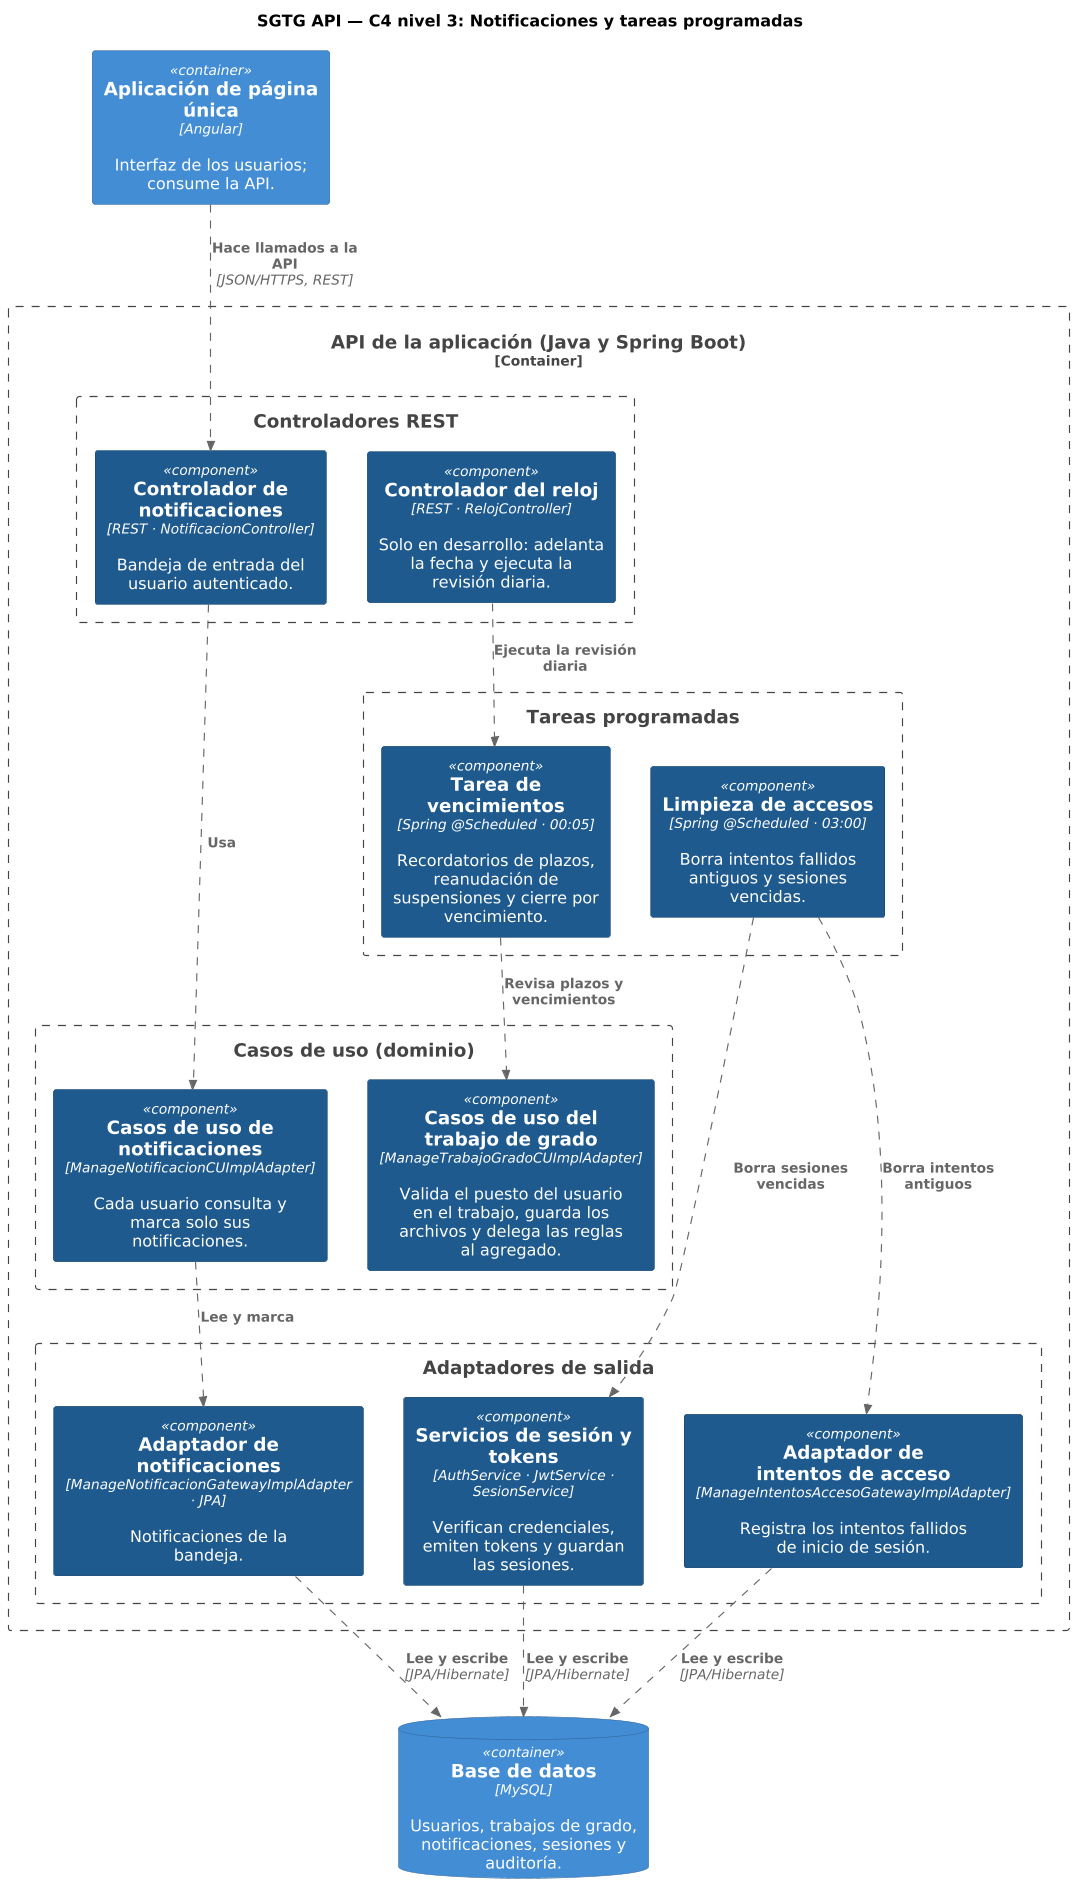

The diagram above was rendered by PlantUML. Its source (embedded in the PNG):
@startuml c4-nivel3-4-notificaciones-tareas
' C4 nivel 3 (componentes) de la API de SGTG. Generado por generar.py: no editar a mano.
!include <C4/C4_Component>
LAYOUT_TOP_DOWN()
skinparam dpi 110
UpdateElementStyle("component", $bgColor="#1E5A8E", $fontColor="#FFFFFF", $borderColor="#0B3D66")
UpdateElementStyle("container", $bgColor="#438DD5", $fontColor="#FFFFFF", $borderColor="#2E6295")
AddRelTag("p", $lineStyle=DashedLine())

title SGTG API — C4 nivel 3: Notificaciones y tareas programadas

Container(spa, "Aplicación de página única", "Angular", "Interfaz de los usuarios; consume la API.")
ContainerDb(db, "Base de datos", "MySQL", "Usuarios, trabajos de grado, notificaciones, sesiones y auditoría.")
Container_Boundary(api, "API de la aplicación (Java y Spring Boot)") {
  Boundary(controladores, "Controladores REST") {
    Component(cNot, "Controlador de notificaciones", "REST · NotificacionController", "Bandeja de entrada del usuario autenticado.")
    Component(cRel, "Controlador del reloj", "REST · RelojController", "Solo en desarrollo: adelanta la fecha y ejecuta la revisión diaria.")
  }
  Boundary(casos, "Casos de uso (dominio)") {
    Component(uNot, "Casos de uso de notificaciones", "ManageNotificacionCUImplAdapter", "Cada usuario consulta y marca solo sus notificaciones.")
    Component(uTG, "Casos de uso del trabajo de grado", "ManageTrabajoGradoCUImplAdapter", "Valida el puesto del usuario en el trabajo, guarda los archivos y delega las reglas al agregado.")
  }
  Boundary(salida, "Adaptadores de salida") {
    Component(gAuth, "Servicios de sesión y tokens", "AuthService · JwtService · SesionService", "Verifican credenciales, emiten tokens y guardan las sesiones.")
    Component(gAcc, "Adaptador de intentos de acceso", "ManageIntentosAccesoGatewayImplAdapter", "Registra los intentos fallidos de inicio de sesión.")
    Component(gNot, "Adaptador de notificaciones", "ManageNotificacionGatewayImplAdapter · JPA", "Notificaciones de la bandeja.")
  }
  Boundary(tareas, "Tareas programadas") {
    Component(sVen, "Tarea de vencimientos", "Spring @Scheduled · 00:05", "Recordatorios de plazos, reanudación de suspensiones y cierre por vencimiento.")
    Component(sLim, "Limpieza de accesos", "Spring @Scheduled · 03:00", "Borra intentos fallidos antiguos y sesiones vencidas.")
  }
}
Rel(spa, cNot, "Hace llamados a la API", "JSON/HTTPS, REST", $tags="p")
Rel(cNot, uNot, "Usa", "", $tags="p")
Rel(uNot, gNot, "Lee y marca", "", $tags="p")
Rel(cRel, sVen, "Ejecuta la revisión diaria", "", $tags="p")
Rel(sVen, uTG, "Revisa plazos y vencimientos", "", $tags="p")
Rel(sLim, gAcc, "Borra intentos antiguos", "", $tags="p")
Rel(sLim, gAuth, "Borra sesiones vencidas", "", $tags="p")
Rel(gAuth, db, "Lee y escribe", "JPA/Hibernate", $tags="p")
Rel(gAcc, db, "Lee y escribe", "JPA/Hibernate", $tags="p")
Rel(gNot, db, "Lee y escribe", "JPA/Hibernate", $tags="p")
@enduml